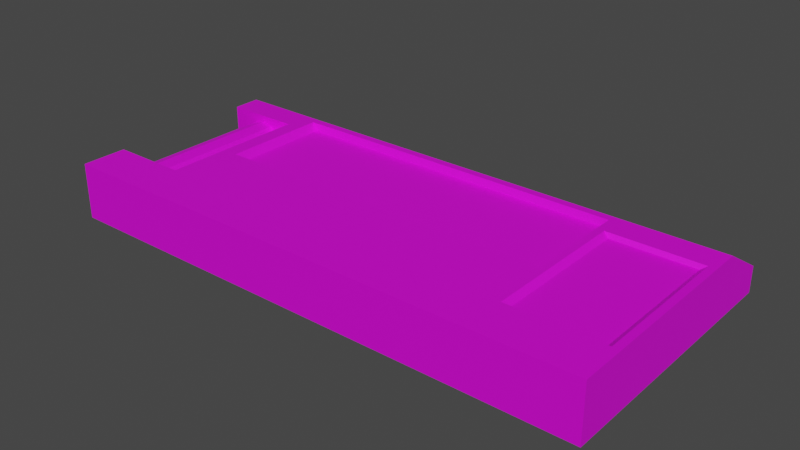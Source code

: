# Source: cyberdeck.blend  (saved by Blender 4.0.36; exported with 4.5.12 LTS)
import bpy
from mathutils import Matrix  # noqa: F401  (used for matrix-valued properties, if any)

bpy.ops.wm.read_factory_settings(use_empty=True)
scene = bpy.context.scene
scene.name = 'Scene'

# ---- collections
col_collection = bpy.data.collections.new('Collection'); scene.collection.children.link(col_collection)

# ---- images (referenced by path relative to the original .blend; pixels are not part of the script)
import os
ASSET_DIR = os.environ.get("B2B_ASSET_DIR", "")  # directory of the original .blend (textures are referenced by path, not embedded)
HERE = os.path.dirname(os.path.abspath(__file__))  # packed textures are extracted next to this script under _unpacked/

def load_image(name, relpath, width, height, colorspace="sRGB"):
    """Load a texture the original file referenced (path relative to the .blend, or extracted next to this script)."""
    p = next((c for c in (os.path.join(HERE, relpath), os.path.join(ASSET_DIR, relpath)) if relpath and os.path.exists(c)), "")
    if p:
        img = bpy.data.images.load(p, check_existing=True)
        img.name = name
    else:  # same state as the original file: an image datablock whose file is absent (Cycles renders it pink)
        img = bpy.data.images.new(name, width, height)
        img.source = "FILE"
        img.filepath = "//" + (relpath or name)
    img.colorspace_settings.name = colorspace
    return img
img_cyberdeck_png = load_image('cyberdeck.png', 'textures/cyberdeck.png', 1024, 1024, 'sRGB')

# ---- materials (node trees are filled in below, after node groups)
mat_cyberdeck_mat = bpy.data.materials.new('cyberdeck_mat')
mat_cyberdeck_mat.alpha_threshold = 0.0
mat_cyberdeck_mat.use_transparent_shadow = False
mat_cyberdeck_mat.roughness = 0.5
mat_cyberdeck_mat.line_color = (0.0, 0.0, 0.0, 1.0)

# ---- material node trees
mat_cyberdeck_mat.use_nodes = True; mat_cyberdeck_mat.node_tree.nodes.clear()
_N = mat_cyberdeck_mat.node_tree.nodes; _L = mat_cyberdeck_mat.node_tree.links
n0 = _N.new('ShaderNodeOutputMaterial'); n0.name = 'Material Output'; n0.location = (300, 300)
n1 = _N.new('ShaderNodeBsdfPrincipled'); n1.name = 'Principled BSDF'; n1.location = (10, 300)
n1.inputs[1].default_value = 0.3077
n1.inputs[2].default_value = 0.6154
n1.inputs[3].default_value = 1.45
n2 = _N.new('ShaderNodeTexImage'); n2.name = 'Image Texture'; n2.location = (-280, 277)
n2.image = img_cyberdeck_png
n2.interpolation = 'Closest'
_L.new(n1.outputs[0], n0.inputs[0])
_L.new(n2.outputs[0], n1.inputs[0])
n0.is_active_output = True

# ---- world
world_world = bpy.data.worlds.new('World'); scene.world = world_world
world_world.use_nodes = True; world_world.node_tree.nodes.clear()
_N = world_world.node_tree.nodes; _L = world_world.node_tree.links
n0 = _N.new('ShaderNodeOutputWorld'); n0.name = 'World Output'; n0.location = (300, 300)
n1 = _N.new('ShaderNodeBackground'); n1.name = 'Background'; n1.location = (10, 300)
n1.inputs[0].default_value = (0.05088, 0.05088, 0.05088, 1.0)
_L.new(n1.outputs[0], n0.inputs[0])
n0.is_active_output = True
world_world.color = (0.05088, 0.05088, 0.05088)
world_world.use_sun_shadow = False
world_world.sun_shadow_jitter_overblur = 0.0

# ---- meshes
me_cube = bpy.data.meshes.new('Cube')
me_cube.from_pydata([(-8.407, 3.61, -0.05737), (-8.407, 3.61, -0.7426), (-8.407, -3.545, 0.7426), (-8.407, -3.545, -0.7426), (5.851, 3.61, -0.05737), (5.851, 3.61, -0.7426), (5.851, -3.545, 0.7426), (5.851, 1.572, -0.7426), (5.851, -2.35, -0.7426), (-8.407, 1.572, 0.7426), (-8.407, -2.35, 0.7426), (-8.407, -2.35, -0.7426), (-8.407, 1.572, -0.7426), (-6.386, 3.61, -0.7426), (-6.386, -3.545, 0.7426), (-6.386, -3.545, -0.7426), (-6.386, 3.61, -0.05737), (-6.386, 1.572, -0.7426), (-6.386, -2.35, -0.7426), (-6.386, 1.572, 0.7426), (-6.386, -2.35, 0.7426), (-7.352, 1.739, -0.5777), (-7.352, -2.561, -0.5777), (-7.641, 1.739, -0.5003), (-7.641, -2.561, -0.5003), (-7.852, 1.739, -0.2888), (-7.852, -2.561, -0.2888), (-7.93, 1.739, 5.96e-08), (-7.93, -2.561, 0.0), (-7.852, 1.739, 0.2888), (-7.852, -2.561, 0.2888), (-7.641, 1.739, 0.5003), (-7.641, -2.561, 0.5003), (-7.352, 1.739, 0.5777), (-7.352, -2.561, 0.5777), (-7.063, 1.739, 0.5003), (-7.063, -2.561, 0.5003), (-6.852, 1.739, 0.2888), (-6.852, -2.561, 0.2888), (-6.774, 1.739, 5.96e-08), (-6.774, -2.561, 0.0), (-6.852, 1.739, -0.2888), (-6.852, -2.561, -0.2888), (-7.063, 1.739, -0.5003), (-7.063, -2.561, -0.5003), (5.851, 2.313, 0.7426), (-8.407, 2.313, -0.7426), (5.851, 2.313, -0.7426), (-8.407, 2.313, 0.7426), (-6.386, 2.313, 0.7426), (-6.386, 2.313, -0.7426), (-6.165, 3.61, -0.7426), (-6.165, -3.545, 0.7426), (-6.165, -3.545, -0.7426), (-6.165, 3.61, -0.05737), (-6.165, 1.572, 0.7426), (-6.165, -2.35, 0.7426), (-6.165, 2.313, 0.7426), (3.378, 3.61, -0.7426), (3.378, -3.545, 0.7426), (3.378, -3.545, -0.7426), (3.378, 3.61, -0.05737), (3.532, 1.51, 0.6266), (3.532, -2.288, 0.6266), (3.378, 2.313, 0.7426), (-5.97, -0.7277, 0.7426), (-5.97, 2.107, 0.7426), (3.184, -0.7277, 0.7426), (3.184, 2.107, 0.7426), (-5.798, 2.054, 0.5505), (-5.798, -0.6744, 0.5505), (3.012, 2.054, 0.5505), (3.012, -0.6744, 0.5505), (5.851, -2.35, 0.7426), (3.378, -2.35, 0.7426), (3.378, 1.572, 0.7426), (5.697, -2.288, 0.6266), (5.851, 1.572, 0.7426), (5.851, -3.545, -0.7426), (5.697, 1.51, 0.6266), (6.051, 3.61, -0.05737), (6.051, 3.61, -0.7426), (6.051, -2.35, -0.7426), (6.051, 2.313, -0.7426), (6.051, 1.572, 0.7426), (6.051, -3.545, 0.7426), (6.051, -3.545, -0.7426), (6.051, 1.572, -0.7426), (6.051, 2.313, 0.7426), (6.051, -2.35, 0.7426), (-6.988, 3.61, -0.05737), (-7.733, 3.61, -0.05737), (-6.988, 1.572, 0.7426), (-7.733, 1.572, 0.7426), (-7.733, 3.61, -0.7426), (-6.988, 3.61, -0.7426), (-7.733, 1.572, -0.7426), (-6.988, 1.572, -0.7426), (-6.988, 2.313, 0.7426), (-7.733, 2.313, 0.7426), (5.851, 2.998, 0.3199), (-8.407, 2.998, -0.7426), (5.851, 2.998, -0.7426), (-8.407, 2.998, 0.3199), (-6.386, 2.998, 0.3199), (-6.386, 2.998, -0.7426), (-6.165, 2.998, 0.3199), (3.378, 2.998, 0.3199), (6.051, 2.998, 0.3199), (6.051, 2.998, -0.7426), (-7.733, 2.998, 0.3199), (-6.988, 2.998, 0.3199)], [(50, 17), (105, 50), (13, 105)], [(74, 59, 6, 73), (60, 78, 6, 59), (18, 15, 3, 11), (11, 3, 2, 10), (94, 1, 0, 91), (46, 12, 9, 48), (17, 18, 20, 19), (96, 93, 9, 12), (64, 75, 77, 45), (62, 63, 76, 79), (18, 11, 10, 20), (98, 92, 19, 49), (51, 13, 16, 54), (3, 15, 14, 2), (10, 2, 14, 20), (21, 22, 24, 23), (23, 24, 26, 25), (25, 26, 28, 27), (27, 28, 30, 29), (29, 30, 32, 31), (31, 32, 34, 33), (33, 34, 36, 35), (35, 36, 38, 37), (37, 38, 40, 39), (39, 40, 42, 41), (41, 42, 44, 43), (43, 44, 22, 21), (111, 98, 49, 104), (107, 64, 45, 100), (101, 46, 48, 103), (104, 49, 57, 106), (58, 51, 54, 61), (19, 20, 56, 55), (49, 19, 55, 57), (15, 53, 52, 14), (20, 14, 52, 56), (5, 58, 61, 4), (58, 5, 78, 60), (106, 57, 64, 107), (53, 60, 59, 52), (56, 52, 59, 74), (68, 71, 72, 67), (66, 57, 56, 65), (68, 64, 57, 66), (67, 74, 64, 68), (65, 56, 74, 67), (70, 72, 71, 69), (67, 72, 70, 65), (65, 70, 69, 66), (66, 69, 71, 68), (79, 77, 75, 62), (63, 74, 73, 76), (62, 75, 74, 63), (47, 83, 87, 7), (8, 7, 87, 82), (78, 86, 85, 6), (100, 108, 80, 4), (6, 85, 89, 73), (8, 82, 86, 78), (76, 73, 77, 79), (102, 109, 83, 47), (73, 89, 84, 77), (4, 80, 81, 5), (77, 84, 88, 45), (109, 81, 80, 108), (86, 82, 89, 85), (82, 87, 84, 89), (87, 83, 88, 84), (103, 48, 99, 110), (48, 9, 93, 99), (99, 93, 92, 98), (17, 19, 92, 97), (97, 92, 93, 96), (13, 95, 90, 16), (95, 94, 91, 90), (91, 110, 111, 90), (0, 103, 110, 91), (99, 98, 111, 110), (83, 109, 108, 88), (5, 81, 109, 102), (45, 88, 108, 100), (54, 106, 107, 61), (16, 104, 106, 54), (1, 101, 103, 0), (13, 17, 12, 1), (61, 107, 100, 4), (90, 111, 104, 16), (60, 15, 13, 58)])
_k = set([(53, 60), (58, 60), (58, 61), (59, 60), (59, 74), (61, 107), (64, 74), (64, 107)])
me_cube.attributes.new('sharp_edge', 'BOOLEAN', 'EDGE').data.foreach_set('value', [ (min(e.vertices), max(e.vertices)) in _k for e in me_cube.edges])
_uv = me_cube.uv_layers.new(name='UVMap')
_uv.uv.foreach_set('vector', [0.6445, 0.8625, 0.6445, 0.9258, 0.5156, 0.9258, 0.5156, 0.8633, 0.6439, 1.0, 0.5156, 1.0, 0.5156, 0.9258, 0.6445, 0.9258, 0.1804, 0.7251, 0.1804, 0.7865, 0.07657, 0.7865, 0.07657, 0.7251, 0.0002622, 0.6488, 0.0002622, 0.5874, 0.07657, 0.5874, 0.07657, 0.6488, 0.2155, 0.739, 0.1809, 0.739, 0.1809, 0.7038, 0.2155, 0.7038, 0.1809, 0.7776, 0.1809, 0.7395, 0.2572, 0.7395, 0.2572, 0.7776, 0.2853, 0.934, 0.2853, 0.7325, 0.3616, 0.7325, 0.3616, 0.934, 0.2155, 0.5111, 0.2155, 0.5874, 0.1809, 0.5874, 0.1809, 0.5111, 0.6445, 0.6172, 0.6445, 0.6602, 0.5156, 0.6602, 0.5156, 0.6172, 0.6367, 0.668, 0.6367, 0.8555, 0.5234, 0.8555, 0.5234, 0.668, 0.1804, 0.7251, 0.07657, 0.7251, 0.07657, 0.6488, 0.1804, 0.6488, 0.2538, 0.6255, 0.2538, 0.5874, 0.2848, 0.5874, 0.2848, 0.6255, 0.01396, 0.5105, 0.002632, 0.5106, 0.002345, 0.4754, 0.0137, 0.4753, 0.07657, 0.5111, 0.1804, 0.5111, 0.1804, 0.5874, 0.07657, 0.5874, 0.07657, 0.6488, 0.07657, 0.5874, 0.1804, 0.5874, 0.1804, 0.6488, 0.4696, 0.5111, 0.4696, 0.732, 0.4543, 0.732, 0.4543, 0.5111, 0.4543, 0.5111, 0.4543, 0.732, 0.4389, 0.732, 0.4389, 0.5111, 0.4389, 0.5111, 0.4389, 0.732, 0.4236, 0.732, 0.4236, 0.5111, 0.4236, 0.5111, 0.4236, 0.732, 0.4082, 0.732, 0.4082, 0.5111, 0.4082, 0.5111, 0.4082, 0.732, 0.3928, 0.732, 0.3928, 0.5111, 0.3928, 0.5111, 0.3928, 0.732, 0.3775, 0.732, 0.3775, 0.5111, 0.3775, 0.5111, 0.3775, 0.732, 0.3621, 0.732, 0.3621, 0.5111, 0.3621, 0.5111, 0.3621, 0.732, 0.3467, 0.732, 0.3467, 0.5111, 0.3467, 0.5111, 0.3467, 0.732, 0.3314, 0.732, 0.3314, 0.5111, 0.3314, 0.5111, 0.3314, 0.732, 0.316, 0.732, 0.316, 0.5111, 0.316, 0.5111, 0.316, 0.732, 0.3006, 0.732, 0.3006, 0.5111, 0.3006, 0.5111, 0.3006, 0.732, 0.2853, 0.732, 0.2853, 0.5111, 0.2538, 0.6668, 0.2538, 0.6255, 0.2848, 0.6255, 0.2848, 0.6668, 0.6445, 0.5781, 0.6445, 0.6172, 0.5156, 0.6172, 0.5156, 0.5781, 0.1809, 0.8128, 0.1809, 0.7776, 0.2572, 0.7776, 0.2355, 0.8128, 0.001947, 0.4384, 0.001274, 0.3964, 0.01304, 0.3963, 0.01339, 0.4383, 0.5039, 0.5078, 0.01396, 0.5105, 0.0137, 0.4753, 0.5039, 0.4688, 0.0002621, 0.3561, 0.0003318, 0.1398, 0.0122, 0.1398, 0.01232, 0.3559, 0.001274, 0.3964, 0.0002621, 0.3561, 0.01232, 0.3559, 0.01304, 0.3963, 0.00112, 0.0002621, 0.01254, 0.0003345, 0.01213, 0.07718, 0.0006322, 0.07713, 0.0003318, 0.1398, 0.0006322, 0.07713, 0.01213, 0.07718, 0.0122, 0.1398, 0.5156, 0.5039, 0.6445, 0.5039, 0.6445, 0.5352, 0.5156, 0.5352, 0.7852, 0.8711, 0.6602, 0.8711, 0.6523, 0.5039, 0.7845, 0.5079, 0.01339, 0.4383, 0.01304, 0.3963, 0.5039, 0.3906, 0.5039, 0.4336, 0.01254, 0.0003345, 0.5033, 0.007905, 0.5039, 0.08203, 0.01213, 0.07718, 0.0122, 0.1398, 0.01213, 0.07718, 0.5039, 0.08203, 0.5039, 0.1437, 0.4928, 0.3845, 0.4844, 0.3789, 0.4844, 0.2305, 0.4922, 0.2227, 0.02309, 0.3856, 0.01304, 0.3963, 0.0122, 0.1398, 0.02281, 0.2209, 0.4928, 0.3845, 0.5039, 0.3906, 0.01304, 0.3963, 0.02309, 0.3856, 0.4922, 0.2227, 0.5039, 0.1437, 0.5039, 0.3906, 0.4928, 0.3845, 0.02281, 0.2209, 0.0122, 0.1398, 0.5039, 0.1437, 0.4922, 0.2227, 0.03125, 0.2305, 0.4844, 0.2305, 0.4844, 0.3789, 0.03125, 0.3789, 0.4922, 0.2227, 0.4844, 0.2305, 0.03125, 0.2305, 0.02281, 0.2209, 0.02281, 0.2209, 0.03125, 0.2305, 0.03125, 0.3789, 0.02309, 0.3856, 0.02309, 0.3856, 0.03125, 0.3789, 0.4844, 0.3789, 0.4928, 0.3845, 0.5234, 0.668, 0.5156, 0.6602, 0.6445, 0.6602, 0.6367, 0.668, 0.6367, 0.8555, 0.6445, 0.8625, 0.5156, 0.8633, 0.5234, 0.8555, 0.6367, 0.668, 0.6445, 0.6602, 0.6445, 0.8625, 0.6367, 0.8555, 0.8707, 0.8034, 0.8604, 0.8034, 0.8604, 0.7653, 0.8707, 0.7653, 0.8707, 0.5638, 0.8707, 0.7653, 0.8604, 0.7653, 0.8604, 0.5638, 0.5156, 1.0, 0.5039, 1.0, 0.5039, 0.9258, 0.5156, 0.9258, 0.5156, 0.5781, 0.5039, 0.5781, 0.5039, 0.5352, 0.5156, 0.5352, 0.5156, 0.9258, 0.5039, 0.9258, 0.5039, 0.8633, 0.5156, 0.8633, 0.8707, 0.5638, 0.8604, 0.5638, 0.8516, 0.5039, 0.8672, 0.5039, 0.5234, 0.8555, 0.5156, 0.8633, 0.5156, 0.6602, 0.5234, 0.668, 0.8707, 0.8386, 0.8604, 0.8386, 0.8604, 0.8034, 0.8707, 0.8034, 0.5156, 0.8633, 0.5039, 0.8633, 0.5039, 0.6602, 0.5156, 0.6602, 0.5156, 0.5352, 0.5039, 0.5352, 0.5039, 0.5039, 0.5156, 0.5039, 0.5156, 0.6602, 0.5039, 0.6602, 0.5039, 0.6172, 0.5156, 0.6172, 0.8604, 0.8386, 0.8594, 0.8711, 0.8242, 0.8672, 0.8047, 0.8359, 0.8516, 0.5039, 0.8604, 0.5638, 0.7812, 0.5625, 0.7812, 0.5039, 0.8604, 0.5638, 0.8604, 0.7653, 0.7852, 0.7656, 0.7812, 0.5625, 0.8604, 0.7653, 0.8604, 0.8034, 0.7852, 0.8008, 0.7852, 0.7656, 0.1809, 0.6668, 0.1809, 0.6255, 0.2155, 0.6255, 0.2155, 0.6668, 0.1809, 0.6255, 0.1809, 0.5874, 0.2155, 0.5874, 0.2155, 0.6255, 0.2155, 0.6255, 0.2155, 0.5874, 0.2538, 0.5874, 0.2538, 0.6255, 0.2848, 0.5111, 0.2848, 0.5874, 0.2538, 0.5874, 0.2538, 0.5111, 0.2538, 0.5111, 0.2538, 0.5874, 0.2155, 0.5874, 0.2155, 0.5111, 0.2848, 0.739, 0.2538, 0.739, 0.2538, 0.7038, 0.2848, 0.7038, 0.2538, 0.739, 0.2155, 0.739, 0.2155, 0.7038, 0.2538, 0.7038, 0.2155, 0.7038, 0.2155, 0.6668, 0.2538, 0.6668, 0.2538, 0.7038, 0.1809, 0.7038, 0.1809, 0.6668, 0.2155, 0.6668, 0.2155, 0.7038, 0.2155, 0.6255, 0.2538, 0.6255, 0.2538, 0.6668, 0.2155, 0.6668, 0.8604, 0.8034, 0.8604, 0.8386, 0.8047, 0.8359, 0.7852, 0.8008, 0.875, 0.8711, 0.8594, 0.8711, 0.8604, 0.8386, 0.8707, 0.8386, 0.5156, 0.6172, 0.5039, 0.6172, 0.5039, 0.5781, 0.5156, 0.5781, 0.01381, 0.4753, 0.01335, 0.4382, 0.5039, 0.4336, 0.5039, 0.4688, 0.002345, 0.4754, 0.001947, 0.4384, 0.01339, 0.4383, 0.0137, 0.4753, 0.1809, 0.8442, 0.1809, 0.8128, 0.2355, 0.8128, 0.2161, 0.8442, 0.466, 0.7325, 0.466, 0.8372, 0.3621, 0.8372, 0.3621, 0.7325, 0.6445, 0.5352, 0.6445, 0.5781, 0.5156, 0.5781, 0.5156, 0.5352, 0.2538, 0.7038, 0.2538, 0.6668, 0.2848, 0.6668, 0.2848, 0.7038, 0.8705, 0.003999, 0.8712, 0.5019, 0.5036, 0.5019, 0.5039, 0.0])
me_cube.materials.append(mat_cyberdeck_mat)
me_cube.use_mirror_vertex_groups = False
me_cube.update()

# ---- objects
ob_cube = bpy.data.objects.new('Cube', me_cube)

# ---- transforms, parenting, visibility, modifiers, constraints
ob_cube.location = (0.0, 0.0, 0.0)
ob_cube.lock_rotations_4d = False
ob_cube.empty_display_type = 'ARROWS'
ob_cube.lineart.crease_threshold = 0.0

# ---- collection membership
col_collection.objects.link(ob_cube)

# ---- scene / render settings (as saved in the file)
scene.frame_start = 1; scene.frame_end = 250; scene.frame_set(1)
scene.render.engine = 'BLENDER_EEVEE_NEXT'
scene.cycles.sampling_pattern = 'TABULATED_SOBOL'
scene.cycles.use_light_tree = False
scene.view_settings.view_transform = 'Filmic'
bpy.context.view_layer.update()

# ---- added for rendering (the .blend has no active camera and no usable light): camera, sun
cam_auto = bpy.data.cameras.new('AutoCamera')
cam_auto.lens = 50.0
cam_auto.sensor_width = 36.0
cam_auto.clip_end = 1000.0
ob_auto_camera = bpy.data.objects.new('AutoCamera', cam_auto)
scene.collection.objects.link(ob_auto_camera)
ob_auto_camera.location = (13.8107, -17.9538, 11.9908)
ob_auto_camera.rotation_euler = (1.09748, -7.21219e-08, 0.694738)
scene.camera = ob_auto_camera
light_auto_sun = bpy.data.lights.new('AutoSun', 'SUN')
light_auto_sun.energy = 3.0
light_auto_sun.angle = 0.0523599
ob_auto_sun = bpy.data.objects.new('AutoSun', light_auto_sun)
scene.collection.objects.link(ob_auto_sun)
ob_auto_sun.rotation_euler = (0.872665, 0.174533, 0.523599)
bpy.context.view_layer.update()

